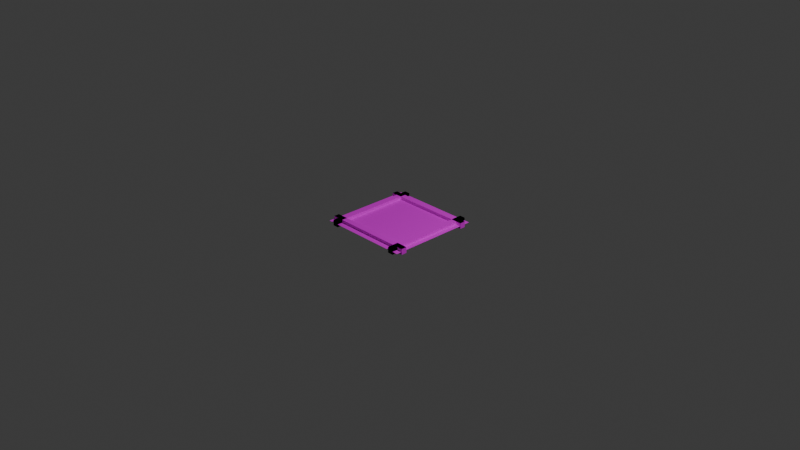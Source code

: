 # Source: normal.blend  (saved by Blender 4.3.34; exported with 4.5.12 LTS)
import bpy
from mathutils import Matrix  # noqa: F401  (used for matrix-valued properties, if any)

bpy.ops.wm.read_factory_settings(use_empty=True)
scene = bpy.context.scene
scene.name = 'Scene'

# ---- collections
col_collection = bpy.data.collections.new('Collection'); scene.collection.children.link(col_collection)

# ---- images (referenced by path relative to the original .blend; pixels are not part of the script)
import os
ASSET_DIR = os.environ.get("B2B_ASSET_DIR", "")  # directory of the original .blend (textures are referenced by path, not embedded)
HERE = os.path.dirname(os.path.abspath(__file__))  # packed textures are extracted next to this script under _unpacked/

def load_image(name, relpath, width, height, colorspace="sRGB"):
    """Load a texture the original file referenced (path relative to the .blend, or extracted next to this script)."""
    p = next((c for c in (os.path.join(HERE, relpath), os.path.join(ASSET_DIR, relpath)) if relpath and os.path.exists(c)), "")
    if p:
        img = bpy.data.images.load(p, check_existing=True)
        img.name = name
    else:  # same state as the original file: an image datablock whose file is absent (Cycles renders it pink)
        img = bpy.data.images.new(name, width, height)
        img.source = "FILE"
        img.filepath = "//" + (relpath or name)
    img.colorspace_settings.name = colorspace
    return img
img_grate_png = load_image('grate.png', 'grate.png', 1024, 1024, 'sRGB')

# ---- materials (node trees are filled in below, after node groups)
mat_material = bpy.data.materials.new('Material')

# ---- material node trees
mat_material.use_nodes = True; mat_material.node_tree.nodes.clear()
_N = mat_material.node_tree.nodes; _L = mat_material.node_tree.links
n0 = _N.new('ShaderNodeBsdfPrincipled'); n0.name = 'Principled BSDF'; n0.location = (10, 300)
n1 = _N.new('ShaderNodeOutputMaterial'); n1.name = 'Material Output'; n1.location = (300, 300)
n2 = _N.new('ShaderNodeTexImage'); n2.name = 'Image Texture'; n2.location = (-280, 280)
n2.image = img_grate_png
n2.interpolation = 'Closest'
_L.new(n0.outputs[0], n1.inputs[0])
_L.new(n2.outputs[0], n0.inputs[0])
_L.new(n2.outputs[1], n0.inputs[4])
n1.is_active_output = True

# ---- world
world_world = bpy.data.worlds.new('World'); scene.world = world_world
world_world.use_nodes = True; world_world.node_tree.nodes.clear()
_N = world_world.node_tree.nodes; _L = world_world.node_tree.links
n0 = _N.new('ShaderNodeOutputWorld'); n0.name = 'World Output'; n0.location = (300, 300)
n1 = _N.new('ShaderNodeBackground'); n1.name = 'Background'; n1.location = (10, 300)
n1.inputs[0].default_value = (0.05088, 0.05088, 0.05088, 1.0)
_L.new(n1.outputs[0], n0.inputs[0])
n0.is_active_output = True
world_world.color = (0.05088, 0.05088, 0.05088)
world_world.sun_shadow_jitter_overblur = 0.0

# ---- cameras
cam_camera = bpy.data.cameras.new('Camera')
cam_camera.clip_end = 100.0
cam_camera.ortho_scale = 7.314

# ---- lights
light_light = bpy.data.lights.new('Light', 'POINT')
light_light.energy = 1000.0
light_light.shadow_soft_size = 0.1

# ---- meshes
me_cube_001 = bpy.data.meshes.new('Cube.001')
me_cube_001.from_pydata([(-0.4375, -0.375, -0.0625), (-0.4375, -0.375, 0.0), (-0.4375, 0.375, -0.0625), (-0.4375, 0.375, 0.0), (-0.375, -0.375, -0.0625), (-0.375, -0.375, 0.0), (-0.375, 0.375, -0.0625), (-0.375, 0.375, 0.0)], [], [(0, 1, 3, 2), (2, 3, 7, 6), (6, 7, 5, 4), (4, 5, 1, 0), (2, 6, 4, 0), (7, 3, 1, 5)])
_uv = me_cube_001.uv_layers.new(name='UVMap')
_uv.uv.foreach_set('vector', [0.9412, 0.125, 1.0, 0.125, 1.0, 0.875, 0.9412, 0.875, 0.9412, 0.9375, 1.0, 0.9375, 1.0, 1.0, 0.9412, 1.0, 0.9412, 0.125, 1.0, 0.125, 1.0, 0.875, 0.9412, 0.875, 0.9412, 0.0, 1.0, 0.0, 1.0, 0.0625, 0.9412, 0.0625, 0.9412, 0.125, 1.0, 0.125, 1.0, 0.875, 0.9412, 0.875, 0.9412, 0.125, 1.0, 0.125, 1.0, 0.875, 0.9412, 0.875])
me_cube_001.materials.append(mat_material)
me_cube_001.update()
me_cube_006 = bpy.data.meshes.new('Cube.006')
me_cube_006.from_pydata([(-0.375, -0.375, -0.03124), (-0.375, 0.375, -0.03124), (0.375, -0.375, -0.03124), (0.375, 0.375, -0.03124), (-0.375, -0.375, -0.03126), (-0.375, 0.375, -0.03126), (0.375, -0.375, -0.03126), (0.375, 0.375, -0.03126)], [], [(1, 0, 2, 3), (5, 7, 6, 4)])
_uv = me_cube_006.uv_layers.new(name='UVMap')
_uv.uv.foreach_set('vector', [0.1176, 0.875, 0.1176, 0.125, 0.8235, 0.125, 0.8235, 0.875, 0.1176, 0.875, 0.8235, 0.875, 0.8235, 0.125, 0.1176, 0.125])
me_cube_006.materials.append(mat_material)
me_cube_006.update()
me_cube_007 = bpy.data.meshes.new('Cube.007')
me_cube_007.from_pydata([(0.375, -0.375, -0.0625), (0.375, -0.375, 0.0), (0.375, 0.375, -0.0625), (0.375, 0.375, 0.0), (0.4375, -0.375, -0.0625), (0.4375, -0.375, 0.0), (0.4375, 0.375, -0.0625), (0.4375, 0.375, 0.0)], [], [(0, 1, 3, 2), (2, 3, 7, 6), (6, 7, 5, 4), (4, 5, 1, 0), (2, 6, 4, 0), (7, 3, 1, 5)])
_uv = me_cube_007.uv_layers.new(name='UVMap')
_uv.uv.foreach_set('vector', [0.9412, 0.125, 1.0, 0.125, 1.0, 0.875, 0.9412, 0.875, 0.9412, 0.9375, 1.0, 0.9375, 1.0, 1.0, 0.9412, 1.0, 0.9412, 0.125, 1.0, 0.125, 1.0, 0.875, 0.9412, 0.875, 0.9412, 0.0, 1.0, 0.0, 1.0, 0.0625, 0.9412, 0.0625, 0.9412, 0.125, 1.0, 0.125, 1.0, 0.875, 0.9412, 0.875, 0.9412, 0.125, 1.0, 0.125, 1.0, 0.875, 0.9412, 0.875])
me_cube_007.materials.append(mat_material)
me_cube_007.update()
me_cube_008 = bpy.data.meshes.new('Cube.008')
me_cube_008.from_pydata([(-0.375, 0.4375, -0.0625), (-0.375, 0.4375, 0.0), (0.375, 0.4375, -0.0625), (0.375, 0.4375, 0.0), (-0.375, 0.375, -0.0625), (-0.375, 0.375, 0.0), (0.375, 0.375, -0.0625), (0.375, 0.375, 0.0)], [], [(0, 1, 3, 2), (2, 3, 7, 6), (6, 7, 5, 4), (4, 5, 1, 0), (2, 6, 4, 0), (7, 3, 1, 5)])
_uv = me_cube_008.uv_layers.new(name='UVMap')
_uv.uv.foreach_set('vector', [0.9412, 0.125, 1.0, 0.125, 1.0, 0.875, 0.9412, 0.875, 0.9412, 0.9375, 1.0, 0.9375, 1.0, 1.0, 0.9412, 1.0, 0.9412, 0.125, 1.0, 0.125, 1.0, 0.875, 0.9412, 0.875, 0.9412, 0.0, 1.0, 0.0, 1.0, 0.0625, 0.9412, 0.0625, 0.9412, 0.125, 1.0, 0.125, 1.0, 0.875, 0.9412, 0.875, 0.9412, 0.125, 1.0, 0.125, 1.0, 0.875, 0.9412, 0.875])
me_cube_008.materials.append(mat_material)
me_cube_008.update()
me_cube_009 = bpy.data.meshes.new('Cube.009')
me_cube_009.from_pydata([(-0.375, -0.375, -0.0625), (-0.375, -0.375, 0.0), (0.375, -0.375, -0.0625), (0.375, -0.375, 0.0), (-0.375, -0.4375, -0.0625), (-0.375, -0.4375, 0.0), (0.375, -0.4375, -0.0625), (0.375, -0.4375, 0.0)], [], [(0, 1, 3, 2), (2, 3, 7, 6), (6, 7, 5, 4), (4, 5, 1, 0), (2, 6, 4, 0), (7, 3, 1, 5)])
_uv = me_cube_009.uv_layers.new(name='UVMap')
_uv.uv.foreach_set('vector', [0.9412, 0.125, 1.0, 0.125, 1.0, 0.875, 0.9412, 0.875, 0.9412, 0.9375, 1.0, 0.9375, 1.0, 1.0, 0.9412, 1.0, 0.9412, 0.125, 1.0, 0.125, 1.0, 0.875, 0.9412, 0.875, 0.9412, 0.0, 1.0, 0.0, 1.0, 0.0625, 0.9412, 0.0625, 0.9412, 0.125, 1.0, 0.125, 1.0, 0.875, 0.9412, 0.875, 0.9412, 0.125, 1.0, 0.125, 1.0, 0.875, 0.9412, 0.875])
me_cube_009.materials.append(mat_material)
me_cube_009.update()
me_cube_012 = bpy.data.meshes.new('Cube.012')
me_cube_012.from_pydata([(0.375, 0.375, -0.0625), (0.375, 0.375, 0.0), (0.375, 0.4375, -0.0625), (0.375, 0.4375, 0.0), (0.4375, 0.375, -0.0625), (0.4375, 0.375, 0.0), (0.4375, 0.4375, -0.0625), (0.4375, 0.4375, 0.0)], [], [(0, 1, 3, 2), (2, 3, 7, 6), (6, 7, 5, 4), (4, 5, 1, 0), (2, 6, 4, 0), (7, 3, 1, 5)])
_uv = me_cube_012.uv_layers.new(name='UVMap')
_uv.uv.foreach_set('vector', [0.9412, 0.875, 1.0, 0.875, 1.0, 0.9375, 0.9412, 0.9375, 0.9412, 0.9375, 1.0, 0.9375, 1.0, 1.0, 0.9412, 1.0, 0.9412, 0.875, 1.0, 0.875, 1.0, 0.9375, 0.9412, 0.9375, 0.9412, 0.0, 1.0, 0.0, 1.0, 0.0625, 0.9412, 0.0625, 0.9412, 0.875, 1.0, 0.875, 1.0, 0.9375, 0.9412, 0.9375, 0.9412, 0.875, 1.0, 0.875, 1.0, 0.9375, 0.9412, 0.9375])
me_cube_012.materials.append(mat_material)
me_cube_012.update()
me_cube_013 = bpy.data.meshes.new('Cube.013')
me_cube_013.from_pydata([(0.375, -0.4375, -0.0625), (0.375, -0.4375, 0.0), (0.375, -0.375, -0.0625), (0.375, -0.375, 0.0), (0.4375, -0.4375, -0.0625), (0.4375, -0.4375, 0.0), (0.4375, -0.375, -0.0625), (0.4375, -0.375, 0.0)], [], [(0, 1, 3, 2), (2, 3, 7, 6), (6, 7, 5, 4), (4, 5, 1, 0), (2, 6, 4, 0), (7, 3, 1, 5)])
_uv = me_cube_013.uv_layers.new(name='UVMap')
_uv.uv.foreach_set('vector', [0.9412, 0.0625, 1.0, 0.0625, 1.0, 0.125, 0.9412, 0.125, 0.9412, 0.9375, 1.0, 0.9375, 1.0, 1.0, 0.9412, 1.0, 0.9412, 0.0625, 1.0, 0.0625, 1.0, 0.125, 0.9412, 0.125, 0.9412, 0.0, 1.0, 0.0, 1.0, 0.0625, 0.9412, 0.0625, 0.9412, 0.0625, 1.0, 0.0625, 1.0, 0.125, 0.9412, 0.125, 0.9412, 0.0625, 1.0, 0.0625, 1.0, 0.125, 0.9412, 0.125])
me_cube_013.materials.append(mat_material)
me_cube_013.update()
me_cube_014 = bpy.data.meshes.new('Cube.014')
me_cube_014.from_pydata([(-0.4375, 0.375, -0.0625), (-0.4375, 0.375, 0.0), (-0.4375, 0.4375, -0.0625), (-0.4375, 0.4375, 0.0), (-0.375, 0.375, -0.0625), (-0.375, 0.375, 0.0), (-0.375, 0.4375, -0.0625), (-0.375, 0.4375, 0.0)], [], [(0, 1, 3, 2), (2, 3, 7, 6), (6, 7, 5, 4), (4, 5, 1, 0), (2, 6, 4, 0), (7, 3, 1, 5)])
_uv = me_cube_014.uv_layers.new(name='UVMap')
_uv.uv.foreach_set('vector', [0.9412, 0.875, 1.0, 0.875, 1.0, 0.9375, 0.9412, 0.9375, 0.9412, 0.9375, 1.0, 0.9375, 1.0, 1.0, 0.9412, 1.0, 0.9412, 0.875, 1.0, 0.875, 1.0, 0.9375, 0.9412, 0.9375, 0.9412, 0.0, 1.0, 0.0, 1.0, 0.0625, 0.9412, 0.0625, 0.9412, 0.875, 1.0, 0.875, 1.0, 0.9375, 0.9412, 0.9375, 0.9412, 0.875, 1.0, 0.875, 1.0, 0.9375, 0.9412, 0.9375])
me_cube_014.materials.append(mat_material)
me_cube_014.update()
me_cube_015 = bpy.data.meshes.new('Cube.015')
me_cube_015.from_pydata([(-0.4375, -0.4375, -0.0625), (-0.4375, -0.4375, 0.0), (-0.4375, -0.375, -0.0625), (-0.4375, -0.375, 0.0), (-0.375, -0.4375, -0.0625), (-0.375, -0.4375, 0.0), (-0.375, -0.375, -0.0625), (-0.375, -0.375, 0.0)], [], [(0, 1, 3, 2), (2, 3, 7, 6), (6, 7, 5, 4), (4, 5, 1, 0), (2, 6, 4, 0), (7, 3, 1, 5)])
_uv = me_cube_015.uv_layers.new(name='UVMap')
_uv.uv.foreach_set('vector', [0.9412, 0.0625, 1.0, 0.0625, 1.0, 0.125, 0.9412, 0.125, 0.9412, 0.9375, 1.0, 0.9375, 1.0, 1.0, 0.9412, 1.0, 0.9412, 0.0625, 1.0, 0.0625, 1.0, 0.125, 0.9412, 0.125, 0.9412, 0.0, 1.0, 0.0, 1.0, 0.0625, 0.9412, 0.0625, 0.9412, 0.0625, 1.0, 0.0625, 1.0, 0.125, 0.9412, 0.125, 0.9412, 0.0625, 1.0, 0.0625, 1.0, 0.125, 0.9412, 0.125])
me_cube_015.materials.append(mat_material)
me_cube_015.update()
me_cube_016 = bpy.data.meshes.new('Cube.016')
me_cube_016.from_pydata([(-0.5, -0.375, -0.03124), (-0.5, 0.375, -0.03124), (-0.375, -0.375, -0.03124), (-0.375, 0.375, -0.03124), (-0.5, -0.375, -0.03126), (-0.5, 0.375, -0.03126), (-0.375, -0.375, -0.03126), (-0.375, 0.375, -0.03126)], [], [(1, 0, 2, 3), (5, 7, 6, 4)])
_uv = me_cube_016.uv_layers.new(name='UVMap')
_uv.uv.foreach_set('vector', [0.0, 0.875, 0.0, 0.125, 0.1176, 0.125, 0.1176, 0.875, 0.0, 0.875, 0.1176, 0.875, 0.1176, 0.125, 0.0, 0.125])
me_cube_016.materials.append(mat_material)
me_cube_016.update()
me_cube_017 = bpy.data.meshes.new('Cube.017')
me_cube_017.from_pydata([(0.375, -0.375, -0.03124), (0.375, 0.375, -0.03124), (0.5, -0.375, -0.03124), (0.5, 0.375, -0.03124), (0.375, -0.375, -0.03126), (0.375, 0.375, -0.03126), (0.5, -0.375, -0.03126), (0.5, 0.375, -0.03126)], [], [(1, 0, 2, 3), (5, 7, 6, 4)])
_uv = me_cube_017.uv_layers.new(name='UVMap')
_uv.uv.foreach_set('vector', [0.8235, 0.875, 0.8235, 0.125, 0.9412, 0.125, 0.9412, 0.875, 0.8235, 0.875, 0.9412, 0.875, 0.9412, 0.125, 0.8235, 0.125])
me_cube_017.materials.append(mat_material)
me_cube_017.update()
me_cube_018 = bpy.data.meshes.new('Cube.018')
me_cube_018.from_pydata([(-0.375, -0.5, -0.03124), (-0.375, -0.375, -0.03124), (0.375, -0.5, -0.03124), (0.375, -0.375, -0.03124), (-0.375, -0.5, -0.03126), (-0.375, -0.375, -0.03126), (0.375, -0.5, -0.03126), (0.375, -0.375, -0.03126)], [], [(1, 0, 2, 3), (5, 7, 6, 4)])
_uv = me_cube_018.uv_layers.new(name='UVMap')
_uv.uv.foreach_set('vector', [0.1176, 0.125, 0.1176, 0.0, 0.8235, 0.0, 0.8235, 0.125, 0.1176, 0.125, 0.8235, 0.125, 0.8235, 0.0, 0.1176, 0.0])
me_cube_018.materials.append(mat_material)
me_cube_018.update()
me_cube_019 = bpy.data.meshes.new('Cube.019')
me_cube_019.from_pydata([(-0.375, 0.375, -0.03124), (-0.375, 0.5, -0.03124), (0.375, 0.375, -0.03124), (0.375, 0.5, -0.03124), (-0.375, 0.375, -0.03126), (-0.375, 0.5, -0.03126), (0.375, 0.375, -0.03126), (0.375, 0.5, -0.03126)], [], [(1, 0, 2, 3), (5, 7, 6, 4)])
_uv = me_cube_019.uv_layers.new(name='UVMap')
_uv.uv.foreach_set('vector', [0.1176, 1.0, 0.1176, 0.875, 0.8235, 0.875, 0.8235, 1.0, 0.1176, 1.0, 0.8235, 1.0, 0.8235, 0.875, 0.1176, 0.875])
me_cube_019.materials.append(mat_material)
me_cube_019.update()
me_cube_020 = bpy.data.meshes.new('Cube.020')
me_cube_020.from_pydata([(0.375, -0.5, -0.03124), (0.375, -0.375, -0.03124), (0.5, -0.5, -0.03124), (0.5, -0.375, -0.03124), (0.375, -0.5, -0.03126), (0.375, -0.375, -0.03126), (0.5, -0.5, -0.03126), (0.5, -0.375, -0.03126)], [], [(1, 0, 2, 3), (5, 7, 6, 4)])
_uv = me_cube_020.uv_layers.new(name='UVMap')
_uv.uv.foreach_set('vector', [0.8235, 0.125, 0.8235, 0.0, 0.9412, 0.0, 0.9412, 0.125, 0.8235, 0.125, 0.9412, 0.125, 0.9412, 0.0, 0.8235, 0.0])
me_cube_020.materials.append(mat_material)
me_cube_020.update()
me_cube_021 = bpy.data.meshes.new('Cube.021')
me_cube_021.from_pydata([(0.375, 0.375, -0.03124), (0.375, 0.5, -0.03124), (0.5, 0.375, -0.03124), (0.5, 0.5, -0.03124), (0.375, 0.375, -0.03126), (0.375, 0.5, -0.03126), (0.5, 0.375, -0.03126), (0.5, 0.5, -0.03126)], [], [(1, 0, 2, 3), (5, 7, 6, 4)])
_uv = me_cube_021.uv_layers.new(name='UVMap')
_uv.uv.foreach_set('vector', [0.8235, 1.0, 0.8235, 0.875, 0.9412, 0.875, 0.9412, 1.0, 0.8235, 1.0, 0.9412, 1.0, 0.9412, 0.875, 0.8235, 0.875])
me_cube_021.materials.append(mat_material)
me_cube_021.update()
me_cube_022 = bpy.data.meshes.new('Cube.022')
me_cube_022.from_pydata([(-0.5, -0.5, -0.03124), (-0.5, -0.375, -0.03124), (-0.375, -0.5, -0.03124), (-0.375, -0.375, -0.03124), (-0.5, -0.5, -0.03126), (-0.5, -0.375, -0.03126), (-0.375, -0.5, -0.03126), (-0.375, -0.375, -0.03126)], [], [(1, 0, 2, 3), (5, 7, 6, 4)])
_uv = me_cube_022.uv_layers.new(name='UVMap')
_uv.uv.foreach_set('vector', [0.0, 0.125, 0.0, 0.0, 0.1176, 0.0, 0.1176, 0.125, 0.0, 0.125, 0.1176, 0.125, 0.1176, 0.0, 0.0, 0.0])
me_cube_022.materials.append(mat_material)
me_cube_022.update()
me_cube_023 = bpy.data.meshes.new('Cube.023')
me_cube_023.from_pydata([(-0.5, 0.375, -0.03124), (-0.5, 0.5, -0.03124), (-0.375, 0.375, -0.03124), (-0.375, 0.5, -0.03124), (-0.5, 0.375, -0.03126), (-0.5, 0.5, -0.03126), (-0.375, 0.375, -0.03126), (-0.375, 0.5, -0.03126)], [], [(1, 0, 2, 3), (5, 7, 6, 4)])
_uv = me_cube_023.uv_layers.new(name='UVMap')
_uv.uv.foreach_set('vector', [0.0, 1.0, 0.0, 0.875, 0.1176, 0.875, 0.1176, 1.0, 0.0, 1.0, 0.1176, 1.0, 0.1176, 0.875, 0.0, 0.875])
me_cube_023.materials.append(mat_material)
me_cube_023.update()
me_cube_024 = bpy.data.meshes.new('Cube.024')
me_cube_024.from_pydata([(0.375, -0.5, -0.0625), (0.375, -0.5, 0.0), (0.375, -0.4375, -0.0625), (0.375, -0.4375, 0.0), (0.4375, -0.5, -0.0625), (0.4375, -0.5, 0.0), (0.4375, -0.4375, -0.0625), (0.4375, -0.4375, 0.0), (0.375, -0.375, -0.0625), (0.375, -0.375, 0.0), (0.5, -0.375, -0.0625), (0.5, -0.375, 0.0), (0.375, -0.4375, -0.0625), (0.375, -0.4375, 0.0), (0.5, -0.4375, -0.0625), (0.5, -0.4375, 0.0)], [], [(0, 1, 3, 2), (2, 3, 7, 6), (6, 7, 5, 4), (4, 5, 1, 0), (2, 6, 4, 0), (7, 3, 1, 5), (8, 9, 11, 10), (10, 11, 15, 14), (14, 15, 13, 12), (12, 13, 9, 8), (10, 14, 12, 8), (15, 11, 9, 13)])
_uv = me_cube_024.uv_layers.new(name='UVMap')
_uv.uv.foreach_set('vector', [0.9412, 0.0, 1.0, 0.0, 1.0, 0.0625, 0.9412, 0.0625, 0.9412, 0.9375, 1.0, 0.9375, 1.0, 1.0, 0.9412, 1.0, 0.9412, 0.0, 1.0, 0.0, 1.0, 0.0625, 0.9412, 0.0625, 0.9412, 0.0, 1.0, 0.0, 1.0, 0.0625, 0.9412, 0.0625, 0.9412, 0.0, 1.0, 0.0, 1.0, 0.0625, 0.9412, 0.0625, 0.9412, 0.0, 1.0, 0.0, 1.0, 0.0625, 0.9412, 0.0625, 0.9412, 0.875, 1.0, 0.875, 1.0, 1.0, 0.9412, 1.0, 0.9412, 0.9375, 1.0, 0.9375, 1.0, 1.0, 0.9412, 1.0, 0.9412, 0.875, 1.0, 0.875, 1.0, 1.0, 0.9412, 1.0, 0.9412, 0.0, 1.0, 0.0, 1.0, 0.0625, 0.9412, 0.0625, 0.9412, 0.875, 1.0, 0.875, 1.0, 1.0, 0.9412, 1.0, 0.9412, 0.875, 1.0, 0.875, 1.0, 1.0, 0.9412, 1.0])
me_cube_024.materials.append(mat_material)
me_cube_024.update()
me_cube_026 = bpy.data.meshes.new('Cube.026')
me_cube_026.from_pydata([(-0.4375, -0.5, -0.0625), (-0.4375, -0.5, 0.0), (-0.4375, -0.4375, -0.0625), (-0.4375, -0.4375, 0.0), (-0.375, -0.5, -0.0625), (-0.375, -0.5, 0.0), (-0.375, -0.4375, -0.0625), (-0.375, -0.4375, 0.0), (-0.5, -0.375, -0.0625), (-0.5, -0.375, 0.0), (-0.375, -0.375, -0.0625), (-0.375, -0.375, 0.0), (-0.5, -0.4375, -0.0625), (-0.5, -0.4375, 0.0), (-0.375, -0.4375, -0.0625), (-0.375, -0.4375, 0.0)], [], [(0, 1, 3, 2), (2, 3, 7, 6), (6, 7, 5, 4), (4, 5, 1, 0), (2, 6, 4, 0), (7, 3, 1, 5), (8, 9, 11, 10), (10, 11, 15, 14), (14, 15, 13, 12), (12, 13, 9, 8), (10, 14, 12, 8), (15, 11, 9, 13)])
_uv = me_cube_026.uv_layers.new(name='UVMap')
_uv.uv.foreach_set('vector', [0.9412, 0.0, 1.0, 0.0, 1.0, 0.0625, 0.9412, 0.0625, 0.9412, 0.9375, 1.0, 0.9375, 1.0, 1.0, 0.9412, 1.0, 0.9412, 0.0, 1.0, 0.0, 1.0, 0.0625, 0.9412, 0.0625, 0.9412, 0.0, 1.0, 0.0, 1.0, 0.0625, 0.9412, 0.0625, 0.9412, 0.0, 1.0, 0.0, 1.0, 0.0625, 0.9412, 0.0625, 0.9412, 0.0, 1.0, 0.0, 1.0, 0.0625, 0.9412, 0.0625, 0.9412, 0.0, 1.0, 0.0, 1.0, 0.125, 0.9412, 0.125, 0.9412, 0.9375, 1.0, 0.9375, 1.0, 1.0, 0.9412, 1.0, 0.9412, 0.0, 1.0, 0.0, 1.0, 0.125, 0.9412, 0.125, 0.9412, 0.0, 1.0, 0.0, 1.0, 0.0625, 0.9412, 0.0625, 0.9412, 0.0, 1.0, 0.0, 1.0, 0.125, 0.9412, 0.125, 0.9412, 0.0, 1.0, 0.0, 1.0, 0.125, 0.9412, 0.125])
me_cube_026.materials.append(mat_material)
me_cube_026.update()
me_cube_027 = bpy.data.meshes.new('Cube.027')
me_cube_027.from_pydata([(0.375, 0.4375, -0.0625), (0.375, 0.4375, 0.0), (0.375, 0.5, -0.0625), (0.375, 0.5, 0.0), (0.4375, 0.4375, -0.0625), (0.4375, 0.4375, 0.0), (0.4375, 0.5, -0.0625), (0.4375, 0.5, 0.0), (0.375, 0.4375, -0.0625), (0.375, 0.4375, 0.0), (0.5, 0.4375, -0.0625), (0.5, 0.4375, 0.0), (0.375, 0.375, -0.0625), (0.375, 0.375, 0.0), (0.5, 0.375, -0.0625), (0.5, 0.375, 0.0)], [], [(0, 1, 3, 2), (2, 3, 7, 6), (6, 7, 5, 4), (4, 5, 1, 0), (2, 6, 4, 0), (7, 3, 1, 5), (8, 9, 11, 10), (10, 11, 15, 14), (14, 15, 13, 12), (12, 13, 9, 8), (10, 14, 12, 8), (15, 11, 9, 13)])
_uv = me_cube_027.uv_layers.new(name='UVMap')
_uv.uv.foreach_set('vector', [0.9412, 0.9375, 1.0, 0.9375, 1.0, 1.0, 0.9412, 1.0, 0.9412, 0.9375, 1.0, 0.9375, 1.0, 1.0, 0.9412, 1.0, 0.9412, 0.9375, 1.0, 0.9375, 1.0, 1.0, 0.9412, 1.0, 0.9412, 0.0, 1.0, 0.0, 1.0, 0.0625, 0.9412, 0.0625, 0.9412, 0.9375, 1.0, 0.9375, 1.0, 1.0, 0.9412, 1.0, 0.9412, 0.9375, 1.0, 0.9375, 1.0, 1.0, 0.9412, 1.0, 0.9412, 0.875, 1.0, 0.875, 1.0, 1.0, 0.9412, 1.0, 0.9412, 0.9375, 1.0, 0.9375, 1.0, 1.0, 0.9412, 1.0, 0.9412, 0.875, 1.0, 0.875, 1.0, 1.0, 0.9412, 1.0, 0.9412, 0.0, 1.0, 0.0, 1.0, 0.0625, 0.9412, 0.0625, 0.9412, 0.875, 1.0, 0.875, 1.0, 1.0, 0.9412, 1.0, 0.9412, 0.875, 1.0, 0.875, 1.0, 1.0, 0.9412, 1.0])
me_cube_027.materials.append(mat_material)
me_cube_027.update()
me_cube_028 = bpy.data.meshes.new('Cube.028')
me_cube_028.from_pydata([(-0.4375, 0.4375, -0.0625), (-0.4375, 0.4375, 0.0), (-0.4375, 0.5, -0.0625), (-0.4375, 0.5, 0.0), (-0.375, 0.4375, -0.0625), (-0.375, 0.4375, 0.0), (-0.375, 0.5, -0.0625), (-0.375, 0.5, 0.0), (-0.5, 0.4375, -0.0625), (-0.5, 0.4375, 0.0), (-0.375, 0.4375, -0.0625), (-0.375, 0.4375, 0.0), (-0.5, 0.375, -0.0625), (-0.5, 0.375, 0.0), (-0.375, 0.375, -0.0625), (-0.375, 0.375, 0.0)], [], [(0, 1, 3, 2), (2, 3, 7, 6), (6, 7, 5, 4), (4, 5, 1, 0), (2, 6, 4, 0), (7, 3, 1, 5), (8, 9, 11, 10), (10, 11, 15, 14), (14, 15, 13, 12), (12, 13, 9, 8), (10, 14, 12, 8), (15, 11, 9, 13)])
_uv = me_cube_028.uv_layers.new(name='UVMap')
_uv.uv.foreach_set('vector', [0.9412, 0.9375, 1.0, 0.9375, 1.0, 1.0, 0.9412, 1.0, 0.9412, 0.9375, 1.0, 0.9375, 1.0, 1.0, 0.9412, 1.0, 0.9412, 0.9375, 1.0, 0.9375, 1.0, 1.0, 0.9412, 1.0, 0.9412, 0.0, 1.0, 0.0, 1.0, 0.0625, 0.9412, 0.0625, 0.9412, 0.9375, 1.0, 0.9375, 1.0, 1.0, 0.9412, 1.0, 0.9412, 0.9375, 1.0, 0.9375, 1.0, 1.0, 0.9412, 1.0, 0.9412, 0.0, 1.0, 0.0, 1.0, 0.125, 0.9412, 0.125, 0.9412, 0.9375, 1.0, 0.9375, 1.0, 1.0, 0.9412, 1.0, 0.9412, 0.0, 1.0, 0.0, 1.0, 0.125, 0.9412, 0.125, 0.9412, 0.0, 1.0, 0.0, 1.0, 0.0625, 0.9412, 0.0625, 0.9412, 0.0, 1.0, 0.0, 1.0, 0.125, 0.9412, 0.125, 0.9412, 0.0, 1.0, 0.0, 1.0, 0.125, 0.9412, 0.125])
me_cube_028.materials.append(mat_material)
me_cube_028.update()
me_cube_029 = bpy.data.meshes.new('Cube.029')
me_cube_029.from_pydata([(0.375, 0.375, -0.0625), (0.375, 0.375, 0.0), (0.375, 0.5, -0.0625), (0.375, 0.5, 0.0), (0.4375, 0.375, -0.0625), (0.4375, 0.375, 0.0), (0.4375, 0.5, -0.0625), (0.4375, 0.5, 0.0)], [], [(0, 1, 3, 2), (2, 3, 7, 6), (6, 7, 5, 4), (4, 5, 1, 0), (2, 6, 4, 0), (7, 3, 1, 5)])
_uv = me_cube_029.uv_layers.new(name='UVMap')
_uv.uv.foreach_set('vector', [0.9412, 0.875, 1.0, 0.875, 1.0, 1.0, 0.9412, 1.0, 0.9412, 0.9375, 1.0, 0.9375, 1.0, 1.0, 0.9412, 1.0, 0.9412, 0.875, 1.0, 0.875, 1.0, 1.0, 0.9412, 1.0, 0.9412, 0.0, 1.0, 0.0, 1.0, 0.0625, 0.9412, 0.0625, 0.9412, 0.875, 1.0, 0.875, 1.0, 1.0, 0.9412, 1.0, 0.9412, 0.875, 1.0, 0.875, 1.0, 1.0, 0.9412, 1.0])
me_cube_029.materials.append(mat_material)
me_cube_029.update()
me_cube_030 = bpy.data.meshes.new('Cube.030')
me_cube_030.from_pydata([(0.375, -0.5, -0.0625), (0.375, -0.5, 0.0), (0.375, -0.375, -0.0625), (0.375, -0.375, 0.0), (0.4375, -0.5, -0.0625), (0.4375, -0.5, 0.0), (0.4375, -0.375, -0.0625), (0.4375, -0.375, 0.0)], [], [(0, 1, 3, 2), (2, 3, 7, 6), (6, 7, 5, 4), (4, 5, 1, 0), (2, 6, 4, 0), (7, 3, 1, 5)])
_uv = me_cube_030.uv_layers.new(name='UVMap')
_uv.uv.foreach_set('vector', [0.9412, 0.0, 1.0, 0.0, 1.0, 0.125, 0.9412, 0.125, 0.9412, 0.9375, 1.0, 0.9375, 1.0, 1.0, 0.9412, 1.0, 0.9412, 0.0, 1.0, 0.0, 1.0, 0.125, 0.9412, 0.125, 0.9412, 0.0, 1.0, 0.0, 1.0, 0.0625, 0.9412, 0.0625, 0.9412, 0.0, 1.0, 0.0, 1.0, 0.125, 0.9412, 0.125, 0.9412, 0.0, 1.0, 0.0, 1.0, 0.125, 0.9412, 0.125])
me_cube_030.materials.append(mat_material)
me_cube_030.update()
me_cube_031 = bpy.data.meshes.new('Cube.031')
me_cube_031.from_pydata([(-0.4375, 0.375, -0.0625), (-0.4375, 0.375, 0.0), (-0.4375, 0.5, -0.0625), (-0.4375, 0.5, 0.0), (-0.375, 0.375, -0.0625), (-0.375, 0.375, 0.0), (-0.375, 0.5, -0.0625), (-0.375, 0.5, 0.0)], [], [(0, 1, 3, 2), (2, 3, 7, 6), (6, 7, 5, 4), (4, 5, 1, 0), (2, 6, 4, 0), (7, 3, 1, 5)])
_uv = me_cube_031.uv_layers.new(name='UVMap')
_uv.uv.foreach_set('vector', [0.9412, 0.875, 1.0, 0.875, 1.0, 1.0, 0.9412, 1.0, 0.9412, 0.9375, 1.0, 0.9375, 1.0, 1.0, 0.9412, 1.0, 0.9412, 0.875, 1.0, 0.875, 1.0, 1.0, 0.9412, 1.0, 0.9412, 0.0, 1.0, 0.0, 1.0, 0.0625, 0.9412, 0.0625, 0.9412, 0.875, 1.0, 0.875, 1.0, 1.0, 0.9412, 1.0, 0.9412, 0.875, 1.0, 0.875, 1.0, 1.0, 0.9412, 1.0])
me_cube_031.materials.append(mat_material)
me_cube_031.update()
me_cube_032 = bpy.data.meshes.new('Cube.032')
me_cube_032.from_pydata([(-0.4375, -0.5, -0.0625), (-0.4375, -0.5, 0.0), (-0.4375, -0.375, -0.0625), (-0.4375, -0.375, 0.0), (-0.375, -0.5, -0.0625), (-0.375, -0.5, 0.0), (-0.375, -0.375, -0.0625), (-0.375, -0.375, 0.0)], [], [(0, 1, 3, 2), (2, 3, 7, 6), (6, 7, 5, 4), (4, 5, 1, 0), (2, 6, 4, 0), (7, 3, 1, 5)])
_uv = me_cube_032.uv_layers.new(name='UVMap')
_uv.uv.foreach_set('vector', [0.9412, 0.0, 1.0, 0.0, 1.0, 0.125, 0.9412, 0.125, 0.9412, 0.9375, 1.0, 0.9375, 1.0, 1.0, 0.9412, 1.0, 0.9412, 0.0, 1.0, 0.0, 1.0, 0.125, 0.9412, 0.125, 0.9412, 0.0, 1.0, 0.0, 1.0, 0.0625, 0.9412, 0.0625, 0.9412, 0.0, 1.0, 0.0, 1.0, 0.125, 0.9412, 0.125, 0.9412, 0.0, 1.0, 0.0, 1.0, 0.125, 0.9412, 0.125])
me_cube_032.materials.append(mat_material)
me_cube_032.update()
me_cube_033 = bpy.data.meshes.new('Cube.033')
me_cube_033.from_pydata([(0.375, 0.375, -0.0625), (0.375, 0.375, 0.0), (0.375, 0.5, -0.0625), (0.375, 0.5, 0.0), (0.4375, 0.375, -0.0625), (0.4375, 0.375, 0.0), (0.4375, 0.5, -0.0625), (0.4375, 0.5, 0.0)], [], [(0, 1, 3, 2), (2, 3, 7, 6), (6, 7, 5, 4), (4, 5, 1, 0), (2, 6, 4, 0), (7, 3, 1, 5)])
_uv = me_cube_033.uv_layers.new(name='UVMap')
_uv.uv.foreach_set('vector', [0.9412, 0.875, 1.0, 0.875, 1.0, 1.0, 0.9412, 1.0, 0.9412, 0.9375, 1.0, 0.9375, 1.0, 1.0, 0.9412, 1.0, 0.9412, 0.875, 1.0, 0.875, 1.0, 1.0, 0.9412, 1.0, 0.9412, 0.0, 1.0, 0.0, 1.0, 0.0625, 0.9412, 0.0625, 0.9412, 0.875, 1.0, 0.875, 1.0, 1.0, 0.9412, 1.0, 0.9412, 0.875, 1.0, 0.875, 1.0, 1.0, 0.9412, 1.0])
me_cube_033.materials.append(mat_material)
me_cube_033.update()
me_cube_034 = bpy.data.meshes.new('Cube.034')
me_cube_034.from_pydata([(0.375, -0.5, -0.0625), (0.375, -0.5, 0.0), (0.375, -0.375, -0.0625), (0.375, -0.375, 0.0), (0.4375, -0.5, -0.0625), (0.4375, -0.5, 0.0), (0.4375, -0.375, -0.0625), (0.4375, -0.375, 0.0)], [], [(0, 1, 3, 2), (2, 3, 7, 6), (6, 7, 5, 4), (4, 5, 1, 0), (2, 6, 4, 0), (7, 3, 1, 5)])
_uv = me_cube_034.uv_layers.new(name='UVMap')
_uv.uv.foreach_set('vector', [0.9412, 0.0, 1.0, 0.0, 1.0, 0.125, 0.9412, 0.125, 0.9412, 0.9375, 1.0, 0.9375, 1.0, 1.0, 0.9412, 1.0, 0.9412, 0.0, 1.0, 0.0, 1.0, 0.125, 0.9412, 0.125, 0.9412, 0.0, 1.0, 0.0, 1.0, 0.0625, 0.9412, 0.0625, 0.9412, 0.0, 1.0, 0.0, 1.0, 0.125, 0.9412, 0.125, 0.9412, 0.0, 1.0, 0.0, 1.0, 0.125, 0.9412, 0.125])
me_cube_034.materials.append(mat_material)
me_cube_034.update()
me_cube_035 = bpy.data.meshes.new('Cube.035')
me_cube_035.from_pydata([(-0.4375, 0.375, -0.0625), (-0.4375, 0.375, 0.0), (-0.4375, 0.5, -0.0625), (-0.4375, 0.5, 0.0), (-0.375, 0.375, -0.0625), (-0.375, 0.375, 0.0), (-0.375, 0.5, -0.0625), (-0.375, 0.5, 0.0)], [], [(0, 1, 3, 2), (2, 3, 7, 6), (6, 7, 5, 4), (4, 5, 1, 0), (2, 6, 4, 0), (7, 3, 1, 5)])
_uv = me_cube_035.uv_layers.new(name='UVMap')
_uv.uv.foreach_set('vector', [0.9412, 0.875, 1.0, 0.875, 1.0, 1.0, 0.9412, 1.0, 0.9412, 0.9375, 1.0, 0.9375, 1.0, 1.0, 0.9412, 1.0, 0.9412, 0.875, 1.0, 0.875, 1.0, 1.0, 0.9412, 1.0, 0.9412, 0.0, 1.0, 0.0, 1.0, 0.0625, 0.9412, 0.0625, 0.9412, 0.875, 1.0, 0.875, 1.0, 1.0, 0.9412, 1.0, 0.9412, 0.875, 1.0, 0.875, 1.0, 1.0, 0.9412, 1.0])
me_cube_035.materials.append(mat_material)
me_cube_035.update()
me_cube_036 = bpy.data.meshes.new('Cube.036')
me_cube_036.from_pydata([(-0.4375, -0.5, -0.0625), (-0.4375, -0.5, 0.0), (-0.4375, -0.375, -0.0625), (-0.4375, -0.375, 0.0), (-0.375, -0.5, -0.0625), (-0.375, -0.5, 0.0), (-0.375, -0.375, -0.0625), (-0.375, -0.375, 0.0)], [], [(0, 1, 3, 2), (2, 3, 7, 6), (6, 7, 5, 4), (4, 5, 1, 0), (2, 6, 4, 0), (7, 3, 1, 5)])
_uv = me_cube_036.uv_layers.new(name='UVMap')
_uv.uv.foreach_set('vector', [0.9412, 0.0, 1.0, 0.0, 1.0, 0.125, 0.9412, 0.125, 0.9412, 0.9375, 1.0, 0.9375, 1.0, 1.0, 0.9412, 1.0, 0.9412, 0.0, 1.0, 0.0, 1.0, 0.125, 0.9412, 0.125, 0.9412, 0.0, 1.0, 0.0, 1.0, 0.0625, 0.9412, 0.0625, 0.9412, 0.0, 1.0, 0.0, 1.0, 0.125, 0.9412, 0.125, 0.9412, 0.0, 1.0, 0.0, 1.0, 0.125, 0.9412, 0.125])
me_cube_036.materials.append(mat_material)
me_cube_036.update()

# ---- objects
ob_light = bpy.data.objects.new('Light', light_light)
ob_camera = bpy.data.objects.new('Camera', cam_camera)
ob_end_nx = bpy.data.objects.new('end_nX', me_cube_001)
ob_core = bpy.data.objects.new('core', me_cube_006)
ob_end_px = bpy.data.objects.new('end_pX', me_cube_007)
ob_end_nz = bpy.data.objects.new('end_nZ', me_cube_008)
ob_end_pz = bpy.data.objects.new('end_pZ', me_cube_009)
ob_end_pxnz = bpy.data.objects.new('end_pXnZ', me_cube_012)
ob_end_pxpz = bpy.data.objects.new('end_pXpZ', me_cube_013)
ob_end_nxnz = bpy.data.objects.new('end_nXnZ', me_cube_014)
ob_end_nxpz = bpy.data.objects.new('end_nXpZ', me_cube_015)
ob_connect_nx = bpy.data.objects.new('connect_nX', me_cube_016)
ob_connect_px = bpy.data.objects.new('connect_pX', me_cube_017)
ob_connect_pz = bpy.data.objects.new('connect_pZ', me_cube_018)
ob_connect_nz = bpy.data.objects.new('connect_nZ', me_cube_019)
ob_connect_pxpz = bpy.data.objects.new('connect_pXpZ', me_cube_020)
ob_connect_pxnz = bpy.data.objects.new('connect_pXnZ', me_cube_021)
ob_connect_nxpz = bpy.data.objects.new('connect_nXpZ', me_cube_022)
ob_connect_nxnz = bpy.data.objects.new('connect_nXnZ', me_cube_023)
ob_turn_pxpz = bpy.data.objects.new('turn_pXpZ', me_cube_024)
ob_turn_nxpz = bpy.data.objects.new('turn_nXpZ', me_cube_026)
ob_turn_pxnz = bpy.data.objects.new('turn_pXnZ', me_cube_027)
ob_turn_nxnz = bpy.data.objects.new('turn_nXnZ', me_cube_028)
ob_straight_pxnz = bpy.data.objects.new('straight_pXnZ', me_cube_029)
ob_straight_pxpz = bpy.data.objects.new('straight_pXpZ', me_cube_030)
ob_straight_nxnz = bpy.data.objects.new('straight_nXnZ', me_cube_031)
ob_straight_nxpz = bpy.data.objects.new('straight_nXpZ', me_cube_032)
ob_straight_pzpx = bpy.data.objects.new('straight_pZpX', me_cube_033)
ob_straight_pznx = bpy.data.objects.new('straight_pZnX', me_cube_034)
ob_straight_nzpx = bpy.data.objects.new('straight_nZpX', me_cube_035)
ob_straight_nznx = bpy.data.objects.new('straight_nZnX', me_cube_036)

# ---- transforms, parenting, visibility, modifiers, constraints
ob_light.location = (4.076, 1.005, 5.904)
ob_light.rotation_euler = (0.6503, 0.05522, 1.866)
ob_light.lock_rotations_4d = False
ob_light.empty_display_type = 'ARROWS'
ob_light.color = (0.0, 0.0, 0.0, 0.0)
ob_light.lineart.crease_threshold = 0.0
ob_camera.location = (7.359, -6.926, 4.958)
ob_camera.rotation_euler = (1.109, 0.0, 0.8149)
ob_camera.lock_rotations_4d = False
ob_camera.empty_display_type = 'ARROWS'
ob_camera.color = (0.0, 0.0, 0.0, 0.0)
ob_camera.display_type = 'WIRE'
ob_camera.lineart.crease_threshold = 0.0
ob_end_nx.location = (0.0, 0.0, 0.0)
ob_core.location = (0.0, 0.0, 0.0)
ob_end_px.location = (0.0, 0.0, 0.0)
ob_end_nz.location = (0.0, 0.0, 0.0)
ob_end_pz.location = (0.0, 0.0, 0.0)
ob_end_pxnz.location = (0.0, 0.0, 0.0)
ob_end_pxpz.location = (0.0, 0.0, 0.0)
ob_end_nxnz.location = (0.0, 0.0, 0.0)
ob_end_nxpz.location = (0.0, 0.0, 0.0)
ob_connect_nx.location = (0.0, 0.0, 0.0)
ob_connect_px.location = (0.0, 0.0, 0.0)
ob_connect_pz.location = (0.0, 0.0, 0.0)
ob_connect_nz.location = (0.0, 0.0, 0.0)
ob_connect_pxpz.location = (0.0, 0.0, 0.0)
ob_connect_pxnz.location = (0.0, 0.0, 0.0)
ob_connect_nxpz.location = (0.0, 0.0, 0.0)
ob_connect_nxnz.location = (0.0, 0.0, 0.0)
ob_turn_pxpz.location = (0.0, 0.0, 0.0)
ob_turn_nxpz.location = (0.0, 0.0, 0.0)
ob_turn_pxnz.location = (0.0, 0.0, 0.0)
ob_turn_nxnz.location = (0.0, 0.0, 0.0)
ob_straight_pxnz.location = (0.0, 0.0, 0.0)
ob_straight_pxpz.location = (0.0, 0.0, 0.0)
ob_straight_nxnz.location = (0.0, 0.0, 0.0)
ob_straight_nxpz.location = (0.0, 0.0, 0.0)
ob_straight_pzpx.location = (0.0, 0.0, 0.0)
ob_straight_pzpx.rotation_euler = (0.0, -0.0, -1.571)
ob_straight_pznx.location = (0.0, 0.0, 0.0)
ob_straight_pznx.rotation_euler = (0.0, -0.0, -1.571)
ob_straight_nzpx.location = (0.0, 0.0, 0.0)
ob_straight_nzpx.rotation_euler = (0.0, -0.0, -1.571)
ob_straight_nznx.location = (0.0, 0.0, 0.0)
ob_straight_nznx.rotation_euler = (0.0, -0.0, -1.571)

# ---- collection membership
col_collection.objects.link(ob_light)
col_collection.objects.link(ob_camera)
col_collection.objects.link(ob_end_nx)
col_collection.objects.link(ob_core)
col_collection.objects.link(ob_end_px)
col_collection.objects.link(ob_end_nz)
col_collection.objects.link(ob_end_pz)
col_collection.objects.link(ob_end_pxnz)
col_collection.objects.link(ob_end_pxpz)
col_collection.objects.link(ob_end_nxnz)
col_collection.objects.link(ob_end_nxpz)
col_collection.objects.link(ob_connect_nx)
col_collection.objects.link(ob_connect_px)
col_collection.objects.link(ob_connect_pz)
col_collection.objects.link(ob_connect_nz)
col_collection.objects.link(ob_connect_pxpz)
col_collection.objects.link(ob_connect_pxnz)
col_collection.objects.link(ob_connect_nxpz)
col_collection.objects.link(ob_connect_nxnz)
col_collection.objects.link(ob_turn_pxpz)
col_collection.objects.link(ob_turn_nxpz)
col_collection.objects.link(ob_turn_pxnz)
col_collection.objects.link(ob_turn_nxnz)
col_collection.objects.link(ob_straight_pxnz)
col_collection.objects.link(ob_straight_pxpz)
col_collection.objects.link(ob_straight_nxnz)
col_collection.objects.link(ob_straight_nxpz)
col_collection.objects.link(ob_straight_pzpx)
col_collection.objects.link(ob_straight_pznx)
col_collection.objects.link(ob_straight_nzpx)
col_collection.objects.link(ob_straight_nznx)

# ---- scene / render settings (as saved in the file)
scene.camera = ob_camera
scene.frame_start = 1; scene.frame_end = 250; scene.frame_set(1)
scene.render.engine = 'BLENDER_EEVEE_NEXT'
bpy.context.view_layer.update()

